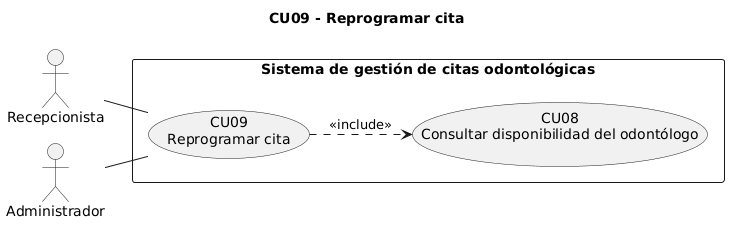

The diagram above was rendered by PlantUML. Its source (embedded in the PNG):
@startuml CU09_Reprogramar_cita
!pragma layout smetana
title CU09 - Reprogramar cita
left to right direction
skinparam packageStyle rectangle
actor "Recepcionista" as Recepcionista
actor "Administrador" as Administrador
rectangle "Sistema de gestión de citas odontológicas" {
  usecase "CU09\nReprogramar cita" as CU09
  usecase "CU08\nConsultar disponibilidad del odontólogo" as CU08
}
Recepcionista -- CU09
Administrador -- CU09
CU09 ..> CU08 : <<include>>
@enduml